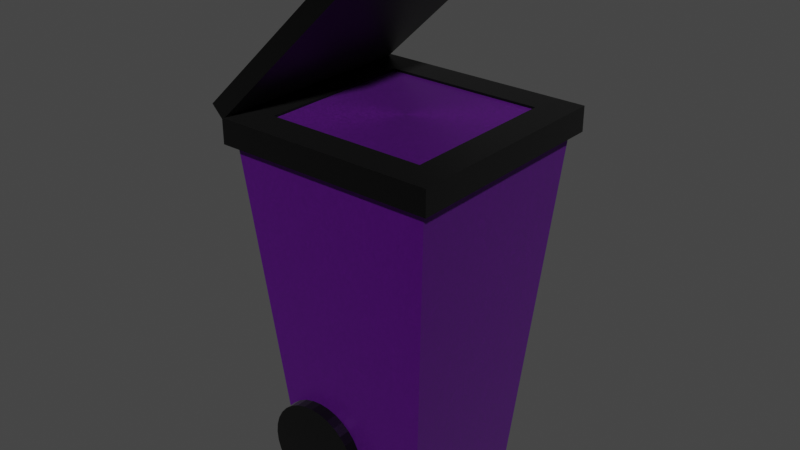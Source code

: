 # Source: PurpleBin.blend  (saved by Blender 2.93.21; exported with 4.5.12 LTS)
import bpy
from mathutils import Matrix  # noqa: F401  (used for matrix-valued properties, if any)

bpy.ops.wm.read_factory_settings(use_empty=True)
scene = bpy.context.scene
scene.name = 'Scene'

# ---- collections
col_collection = bpy.data.collections.new('Collection'); scene.collection.children.link(col_collection)

# ---- materials (node trees are filled in below, after node groups)
mat_material = bpy.data.materials.new('Material')
mat_material.alpha_threshold = 0.0
mat_material.use_transparent_shadow = False
mat_material.line_color = (0.0, 0.0, 0.0, 1.0)
mat_material_001 = bpy.data.materials.new('Material.001')
mat_material_001.alpha_threshold = 0.0
mat_material_001.use_transparent_shadow = False
mat_material_001.line_color = (0.0, 0.0, 0.0, 1.0)
mat_material_003 = bpy.data.materials.new('Material.003')
mat_material_003.alpha_threshold = 0.0
mat_material_003.use_transparent_shadow = False
mat_material_003.line_color = (0.0, 0.0, 0.0, 1.0)

# ---- material node trees
mat_material.use_nodes = True; mat_material.node_tree.nodes.clear()
_N = mat_material.node_tree.nodes; _L = mat_material.node_tree.links
n0 = _N.new('ShaderNodeOutputMaterial'); n0.name = 'Material Output'; n0.location = (300, 300)
n1 = _N.new('ShaderNodeBsdfPrincipled'); n1.name = 'Principled BSDF'; n1.location = (10, 300)
n1.distribution = 'GGX'
n1.subsurface_method = 'BURLEY'
n1.inputs[0].default_value = (0.1454, 0.0, 0.3135, 1.0)
n1.inputs[1].default_value = 0.6764
n1.inputs[3].default_value = 1.45
n1.inputs[14].default_value = (0.9246, 0.9117, 0.9394, 1.0)
n1.inputs[15].default_value = 0.3273
n1.inputs[19].default_value = 0.1309
n1.inputs[20].default_value = 0.2009
n1.inputs[24].default_value = 0.03491
n1.inputs[27].default_value = (0.0, 0.0, 0.0, 1.0)
n1.inputs[28].default_value = 1.0
n2 = _N.new('ShaderNodeTexNoise'); n2.name = 'Texture bruit'; n2.location = (-343, 267)
n2.inputs[2].default_value = 16.3
n2.inputs[3].default_value = 16.0
n2.inputs[4].default_value = 0.8333
n2.inputs[8].default_value = 5.0
_L.new(n1.outputs[0], n0.inputs[0])
_L.new(n2.outputs[0], n1.inputs[2])
n0.is_active_output = True
mat_material_001.use_nodes = True; mat_material_001.node_tree.nodes.clear()
_N = mat_material_001.node_tree.nodes; _L = mat_material_001.node_tree.links
n0 = _N.new('ShaderNodeOutputMaterial'); n0.name = 'Material Output'; n0.location = (300, 300)
n1 = _N.new('ShaderNodeBsdfPrincipled'); n1.name = 'Principled BSDF'; n1.location = (10, 300)
n1.distribution = 'GGX'
n1.subsurface_method = 'BURLEY'
n1.inputs[0].default_value = (0.0, 0.0, 0.0, 1.0)
n1.inputs[1].default_value = 0.5382
n1.inputs[2].default_value = 0.4
n1.inputs[3].default_value = 1.45
n1.inputs[14].default_value = (0.874, 0.874, 0.874, 1.0)
n1.inputs[24].default_value = 0.03491
n1.inputs[27].default_value = (0.0, 0.0, 0.0, 1.0)
n1.inputs[28].default_value = 1.0
_L.new(n1.outputs[0], n0.inputs[0])
n0.is_active_output = True
mat_material_003.use_nodes = True; mat_material_003.node_tree.nodes.clear()
_N = mat_material_003.node_tree.nodes; _L = mat_material_003.node_tree.links
n0 = _N.new('ShaderNodeOutputMaterial'); n0.name = 'Material Output'; n0.location = (300, 300)
n1 = _N.new('ShaderNodeBsdfPrincipled'); n1.name = 'Principled BSDF'; n1.location = (10, 300)
n1.distribution = 'GGX'
n1.subsurface_method = 'BURLEY'
n1.inputs[0].default_value = (0.0, 0.0, 0.0, 1.0)
n1.inputs[1].default_value = 0.5382
n1.inputs[2].default_value = 0.4
n1.inputs[3].default_value = 1.45
n1.inputs[14].default_value = (0.874, 0.874, 0.874, 1.0)
n1.inputs[24].default_value = 0.03491
n1.inputs[27].default_value = (0.0, 0.0, 0.0, 1.0)
n1.inputs[28].default_value = 1.0
_L.new(n1.outputs[0], n0.inputs[0])
n0.is_active_output = True

# ---- world
world_world = bpy.data.worlds.new('World'); scene.world = world_world
world_world.use_nodes = True; world_world.node_tree.nodes.clear()
_N = world_world.node_tree.nodes; _L = world_world.node_tree.links
n0 = _N.new('ShaderNodeOutputWorld'); n0.name = 'World Output'; n0.location = (300, 300)
n1 = _N.new('ShaderNodeBackground'); n1.name = 'Background'; n1.location = (10, 300)
n1.inputs[0].default_value = (0.05088, 0.05088, 0.05088, 1.0)
_L.new(n1.outputs[0], n0.inputs[0])
n0.is_active_output = True
world_world.color = (0.05088, 0.05088, 0.05088)
world_world.use_sun_shadow = False
world_world.sun_shadow_jitter_overblur = 0.0

# ---- meshes
me_cube = bpy.data.meshes.new('Cube')
me_cube.from_pydata([(1.423, 1.423, 4.085), (1.0, 1.0, -1.0), (1.423, -1.423, 4.085), (1.0, -1.0, -1.0), (-1.423, 1.423, 4.085), (-1.0, 1.0, -1.0), (-1.423, -1.423, 4.085), (-1.0, -1.0, -1.0)], [], [(0, 4, 6, 2), (3, 2, 6, 7), (7, 6, 4, 5), (5, 1, 3, 7), (1, 0, 2, 3), (5, 4, 0, 1)])
_uv = me_cube.uv_layers.new(name='UVMap')
_uv.uv.foreach_set('vector', [0.625, 0.5, 0.875, 0.5, 0.875, 0.75, 0.625, 0.75, 0.375, 0.75, 0.625, 0.75, 0.625, 1.0, 0.375, 1.0, 0.375, 0.0, 0.625, 0.0, 0.625, 0.25, 0.375, 0.25, 0.125, 0.5, 0.375, 0.5, 0.375, 0.75, 0.125, 0.75, 0.375, 0.5, 0.625, 0.5, 0.625, 0.75, 0.375, 0.75, 0.375, 0.25, 0.625, 0.25, 0.625, 0.5, 0.375, 0.5])
me_cube.materials.append(mat_material)
me_cube.use_remesh_preserve_volume = False
me_cube.use_remesh_preserve_attributes = False
me_cube.use_mirror_vertex_groups = False
me_cube.update()
me_cube_001 = bpy.data.meshes.new('Cube.001')
me_cube_001.from_pydata([(-1.257, -1.257, -0.3184), (-1.743, -1.743, 0.06638), (-1.257, 1.257, -0.3184), (-1.743, 1.743, 0.06638), (1.257, -1.257, -0.3184), (1.743, -1.743, 0.06638), (1.257, 1.257, -0.3184), (1.743, 1.743, 0.06638), (-1.743, 1.743, -0.3184), (-1.743, -1.743, -0.3184), (1.743, 1.743, -0.3184), (1.743, -1.743, -0.3184), (-1.257, 1.257, 0.646), (-1.257, -1.257, 0.646), (1.257, 1.257, 0.646), (1.257, -1.257, 0.646)], [], [(9, 1, 3, 8), (8, 3, 7, 10), (10, 7, 5, 11), (11, 5, 1, 9), (6, 4, 15, 14), (7, 3, 1, 5), (2, 0, 9, 8), (6, 2, 8, 10), (4, 6, 10, 11), (0, 4, 11, 9), (12, 14, 15, 13), (0, 2, 12, 13), (4, 0, 13, 15), (2, 6, 14, 12)])
_uv = me_cube_001.uv_layers.new(name='CarteUV')
_uv.uv.foreach_set('vector', [0.375, 0.0, 0.625, 0.0, 0.625, 0.25, 0.375, 0.25, 0.375, 0.25, 0.625, 0.25, 0.625, 0.5, 0.375, 0.5, 0.375, 0.5, 0.625, 0.5, 0.625, 0.75, 0.375, 0.75, 0.375, 0.75, 0.625, 0.75, 0.625, 1.0, 0.375, 1.0, 0.3402, 0.5348, 0.3402, 0.7152, 0.3402, 0.7152, 0.3402, 0.5348, 0.625, 0.5, 0.875, 0.5, 0.875, 0.75, 0.625, 0.75, 0.1598, 0.5348, 0.1598, 0.7152, 0.125, 0.75, 0.125, 0.5, 0.3402, 0.5348, 0.1598, 0.5348, 0.125, 0.5, 0.375, 0.5, 0.3402, 0.7152, 0.3402, 0.5348, 0.375, 0.5, 0.375, 0.75, 0.1598, 0.7152, 0.3402, 0.7152, 0.375, 0.75, 0.125, 0.75, 0.1598, 0.5348, 0.3402, 0.5348, 0.3402, 0.7152, 0.1598, 0.7152, 0.1598, 0.7152, 0.1598, 0.5348, 0.1598, 0.5348, 0.1598, 0.7152, 0.3402, 0.7152, 0.1598, 0.7152, 0.1598, 0.7152, 0.3402, 0.7152, 0.1598, 0.5348, 0.3402, 0.5348, 0.3402, 0.5348, 0.1598, 0.5348])
me_cube_001.materials.append(mat_material_001)
me_cube_001.use_remesh_fix_poles = True
me_cube_001.use_remesh_preserve_attributes = False
me_cube_001.update()
me_cylindre = bpy.data.meshes.new('Cylindre')
me_cylindre.from_pydata([(1.01e-19, 0.6733, 0.8023), (-8.767e-30, 0.6733, 0.9614), (0.1313, 0.6603, 0.8023), (0.1313, 0.6603, 0.9614), (0.2576, 0.622, 0.8023), (0.2576, 0.622, 0.9614), (0.374, 0.5598, 0.8023), (0.374, 0.5598, 0.9614), (0.4761, 0.4761, 0.8023), (0.4761, 0.4761, 0.9614), (0.5598, 0.374, 0.8023), (0.5598, 0.374, 0.9614), (0.622, 0.2576, 0.8023), (0.622, 0.2576, 0.9614), (0.6603, 0.1313, 0.8023), (0.6603, 0.1313, 0.9614), (0.6733, -1.648e-08, 0.8023), (0.6733, -6.838e-08, 0.9614), (0.6603, -0.1313, 0.8023), (0.6603, -0.1313, 0.9614), (0.622, -0.2576, 0.8023), (0.622, -0.2576, 0.9614), (0.5598, -0.374, 0.8023), (0.5598, -0.374, 0.9614), (0.4761, -0.4761, 0.8023), (0.4761, -0.4761, 0.9614), (0.374, -0.5598, 0.8023), (0.374, -0.5598, 0.9614), (0.2576, -0.622, 0.8023), (0.2576, -0.622, 0.9614), (0.1313, -0.6603, 0.8023), (0.1313, -0.6603, 0.9614), (-5.886e-08, -0.6733, 0.8023), (-5.886e-08, -0.6733, 0.9614), (-0.1313, -0.6603, 0.8023), (-0.1313, -0.6603, 0.9614), (-0.2576, -0.622, 0.8023), (-0.2576, -0.622, 0.9614), (-0.374, -0.5598, 0.8023), (-0.374, -0.5598, 0.9614), (-0.4761, -0.4761, 0.8023), (-0.4761, -0.4761, 0.9614), (-0.5598, -0.374, 0.8023), (-0.5598, -0.374, 0.9614), (-0.622, -0.2576, 0.8023), (-0.622, -0.2576, 0.9614), (-0.6603, -0.1313, 0.8023), (-0.6603, -0.1313, 0.9614), (-0.6733, 2.098e-08, 0.8023), (-0.6733, -3.092e-08, 0.9614), (-0.6603, 0.1313, 0.8023), (-0.6603, 0.1313, 0.9614), (-0.622, 0.2576, 0.8023), (-0.622, 0.2576, 0.9614), (-0.5598, 0.374, 0.8023), (-0.5598, 0.374, 0.9614), (-0.4761, 0.4761, 0.8023), (-0.4761, 0.4761, 0.9614), (-0.374, 0.5598, 0.8023), (-0.374, 0.5598, 0.9614), (-0.2576, 0.622, 0.8023), (-0.2576, 0.622, 0.9614), (-0.1313, 0.6603, 0.8023), (-0.1313, 0.6603, 0.9614)], [], [(0, 1, 3, 2), (2, 3, 5, 4), (4, 5, 7, 6), (6, 7, 9, 8), (8, 9, 11, 10), (10, 11, 13, 12), (12, 13, 15, 14), (14, 15, 17, 16), (16, 17, 19, 18), (18, 19, 21, 20), (20, 21, 23, 22), (22, 23, 25, 24), (24, 25, 27, 26), (26, 27, 29, 28), (28, 29, 31, 30), (30, 31, 33, 32), (32, 33, 35, 34), (34, 35, 37, 36), (36, 37, 39, 38), (38, 39, 41, 40), (40, 41, 43, 42), (42, 43, 45, 44), (44, 45, 47, 46), (46, 47, 49, 48), (48, 49, 51, 50), (50, 51, 53, 52), (52, 53, 55, 54), (54, 55, 57, 56), (56, 57, 59, 58), (58, 59, 61, 60), (3, 1, 63, 61, 59, 57, 55, 53, 51, 49, 47, 45, 43, 41, 39, 37, 35, 33, 31, 29, 27, 25, 23, 21, 19, 17, 15, 13, 11, 9, 7, 5), (60, 61, 63, 62), (62, 63, 1, 0), (0, 2, 4, 6, 8, 10, 12, 14, 16, 18, 20, 22, 24, 26, 28, 30, 32, 34, 36, 38, 40, 42, 44, 46, 48, 50, 52, 54, 56, 58, 60, 62)])
_uv = me_cylindre.uv_layers.new(name='CarteUV')
_uv.uv.foreach_set('vector', [1.0, 0.5, 1.0, 1.0, 0.9688, 1.0, 0.9688, 0.5, 0.9688, 0.5, 0.9688, 1.0, 0.9375, 1.0, 0.9375, 0.5, 0.9375, 0.5, 0.9375, 1.0, 0.9062, 1.0, 0.9062, 0.5, 0.9062, 0.5, 0.9062, 1.0, 0.875, 1.0, 0.875, 0.5, 0.875, 0.5, 0.875, 1.0, 0.8438, 1.0, 0.8438, 0.5, 0.8438, 0.5, 0.8438, 1.0, 0.8125, 1.0, 0.8125, 0.5, 0.8125, 0.5, 0.8125, 1.0, 0.7812, 1.0, 0.7812, 0.5, 0.7812, 0.5, 0.7812, 1.0, 0.75, 1.0, 0.75, 0.5, 0.75, 0.5, 0.75, 1.0, 0.7188, 1.0, 0.7188, 0.5, 0.7188, 0.5, 0.7188, 1.0, 0.6875, 1.0, 0.6875, 0.5, 0.6875, 0.5, 0.6875, 1.0, 0.6562, 1.0, 0.6562, 0.5, 0.6562, 0.5, 0.6562, 1.0, 0.625, 1.0, 0.625, 0.5, 0.625, 0.5, 0.625, 1.0, 0.5938, 1.0, 0.5938, 0.5, 0.5938, 0.5, 0.5938, 1.0, 0.5625, 1.0, 0.5625, 0.5, 0.5625, 0.5, 0.5625, 1.0, 0.5312, 1.0, 0.5312, 0.5, 0.5312, 0.5, 0.5312, 1.0, 0.5, 1.0, 0.5, 0.5, 0.5, 0.5, 0.5, 1.0, 0.4688, 1.0, 0.4688, 0.5, 0.4688, 0.5, 0.4688, 1.0, 0.4375, 1.0, 0.4375, 0.5, 0.4375, 0.5, 0.4375, 1.0, 0.4062, 1.0, 0.4062, 0.5, 0.4062, 0.5, 0.4062, 1.0, 0.375, 1.0, 0.375, 0.5, 0.375, 0.5, 0.375, 1.0, 0.3438, 1.0, 0.3438, 0.5, 0.3438, 0.5, 0.3438, 1.0, 0.3125, 1.0, 0.3125, 0.5, 0.3125, 0.5, 0.3125, 1.0, 0.2812, 1.0, 0.2812, 0.5, 0.2812, 0.5, 0.2812, 1.0, 0.25, 1.0, 0.25, 0.5, 0.25, 0.5, 0.25, 1.0, 0.2188, 1.0, 0.2188, 0.5, 0.2188, 0.5, 0.2188, 1.0, 0.1875, 1.0, 0.1875, 0.5, 0.1875, 0.5, 0.1875, 1.0, 0.1562, 1.0, 0.1562, 0.5, 0.1562, 0.5, 0.1562, 1.0, 0.125, 1.0, 0.125, 0.5, 0.125, 0.5, 0.125, 1.0, 0.09375, 1.0, 0.09375, 0.5, 0.09375, 0.5, 0.09375, 1.0, 0.0625, 1.0, 0.0625, 0.5, 0.2968, 0.4854, 0.25, 0.49, 0.2032, 0.4854, 0.1582, 0.4717, 0.1167, 0.4496, 0.08029, 0.4197, 0.05045, 0.3833, 0.02827, 0.3418, 0.01461, 0.2968, 0.01, 0.25, 0.01461, 0.2032, 0.02827, 0.1582, 0.05045, 0.1167, 0.08029, 0.08029, 0.1167, 0.05045, 0.1582, 0.02827, 0.2032, 0.01461, 0.25, 0.01, 0.2968, 0.01461, 0.3418, 0.02827, 0.3833, 0.05045, 0.4197, 0.08029, 0.4496, 0.1167, 0.4717, 0.1582, 0.4854, 0.2032, 0.49, 0.25, 0.4854, 0.2968, 0.4717, 0.3418, 0.4496, 0.3833, 0.4197, 0.4197, 0.3833, 0.4496, 0.3418, 0.4717, 0.0625, 0.5, 0.0625, 1.0, 0.03125, 1.0, 0.03125, 0.5, 0.03125, 0.5, 0.03125, 1.0, 0.0, 1.0, 0.0, 0.5, 0.75, 0.49, 0.7968, 0.4854, 0.8418, 0.4717, 0.8833, 0.4496, 0.9197, 0.4197, 0.9496, 0.3833, 0.9717, 0.3418, 0.9854, 0.2968, 0.99, 0.25, 0.9854, 0.2032, 0.9717, 0.1582, 0.9496, 0.1167, 0.9197, 0.08029, 0.8833, 0.05045, 0.8418, 0.02827, 0.7968, 0.01461, 0.75, 0.01, 0.7032, 0.01461, 0.6582, 0.02827, 0.6167, 0.05045, 0.5803, 0.08029, 0.5504, 0.1167, 0.5283, 0.1582, 0.5146, 0.2032, 0.51, 0.25, 0.5146, 0.2968, 0.5283, 0.3418, 0.5504, 0.3833, 0.5803, 0.4197, 0.6167, 0.4496, 0.6582, 0.4717, 0.7032, 0.4854])
me_cylindre.materials.append(mat_material_003)
me_cylindre.use_remesh_fix_poles = True
me_cylindre.use_remesh_preserve_attributes = False
me_cylindre.update()
me_cylindre_001 = bpy.data.meshes.new('Cylindre.001')
me_cylindre_001.from_pydata([(1.01e-19, 0.6733, 0.8023), (-8.767e-30, 0.6733, 0.9614), (0.1313, 0.6603, 0.8023), (0.1313, 0.6603, 0.9614), (0.2576, 0.622, 0.8023), (0.2576, 0.622, 0.9614), (0.374, 0.5598, 0.8023), (0.374, 0.5598, 0.9614), (0.4761, 0.4761, 0.8023), (0.4761, 0.4761, 0.9614), (0.5598, 0.374, 0.8023), (0.5598, 0.374, 0.9614), (0.622, 0.2576, 0.8023), (0.622, 0.2576, 0.9614), (0.6603, 0.1313, 0.8023), (0.6603, 0.1313, 0.9614), (0.6733, -1.648e-08, 0.8023), (0.6733, -6.838e-08, 0.9614), (0.6603, -0.1313, 0.8023), (0.6603, -0.1313, 0.9614), (0.622, -0.2576, 0.8023), (0.622, -0.2576, 0.9614), (0.5598, -0.374, 0.8023), (0.5598, -0.374, 0.9614), (0.4761, -0.4761, 0.8023), (0.4761, -0.4761, 0.9614), (0.374, -0.5598, 0.8023), (0.374, -0.5598, 0.9614), (0.2576, -0.622, 0.8023), (0.2576, -0.622, 0.9614), (0.1313, -0.6603, 0.8023), (0.1313, -0.6603, 0.9614), (-5.886e-08, -0.6733, 0.8023), (-5.886e-08, -0.6733, 0.9614), (-0.1313, -0.6603, 0.8023), (-0.1313, -0.6603, 0.9614), (-0.2576, -0.622, 0.8023), (-0.2576, -0.622, 0.9614), (-0.374, -0.5598, 0.8023), (-0.374, -0.5598, 0.9614), (-0.4761, -0.4761, 0.8023), (-0.4761, -0.4761, 0.9614), (-0.5598, -0.374, 0.8023), (-0.5598, -0.374, 0.9614), (-0.622, -0.2576, 0.8023), (-0.622, -0.2576, 0.9614), (-0.6603, -0.1313, 0.8023), (-0.6603, -0.1313, 0.9614), (-0.6733, 2.098e-08, 0.8023), (-0.6733, -3.092e-08, 0.9614), (-0.6603, 0.1313, 0.8023), (-0.6603, 0.1313, 0.9614), (-0.622, 0.2576, 0.8023), (-0.622, 0.2576, 0.9614), (-0.5598, 0.374, 0.8023), (-0.5598, 0.374, 0.9614), (-0.4761, 0.4761, 0.8023), (-0.4761, 0.4761, 0.9614), (-0.374, 0.5598, 0.8023), (-0.374, 0.5598, 0.9614), (-0.2576, 0.622, 0.8023), (-0.2576, 0.622, 0.9614), (-0.1313, 0.6603, 0.8023), (-0.1313, 0.6603, 0.9614)], [], [(0, 1, 3, 2), (2, 3, 5, 4), (4, 5, 7, 6), (6, 7, 9, 8), (8, 9, 11, 10), (10, 11, 13, 12), (12, 13, 15, 14), (14, 15, 17, 16), (16, 17, 19, 18), (18, 19, 21, 20), (20, 21, 23, 22), (22, 23, 25, 24), (24, 25, 27, 26), (26, 27, 29, 28), (28, 29, 31, 30), (30, 31, 33, 32), (32, 33, 35, 34), (34, 35, 37, 36), (36, 37, 39, 38), (38, 39, 41, 40), (40, 41, 43, 42), (42, 43, 45, 44), (44, 45, 47, 46), (46, 47, 49, 48), (48, 49, 51, 50), (50, 51, 53, 52), (52, 53, 55, 54), (54, 55, 57, 56), (56, 57, 59, 58), (58, 59, 61, 60), (3, 1, 63, 61, 59, 57, 55, 53, 51, 49, 47, 45, 43, 41, 39, 37, 35, 33, 31, 29, 27, 25, 23, 21, 19, 17, 15, 13, 11, 9, 7, 5), (60, 61, 63, 62), (62, 63, 1, 0), (0, 2, 4, 6, 8, 10, 12, 14, 16, 18, 20, 22, 24, 26, 28, 30, 32, 34, 36, 38, 40, 42, 44, 46, 48, 50, 52, 54, 56, 58, 60, 62)])
_uv = me_cylindre_001.uv_layers.new(name='CarteUV')
_uv.uv.foreach_set('vector', [1.0, 0.5, 1.0, 1.0, 0.9688, 1.0, 0.9688, 0.5, 0.9688, 0.5, 0.9688, 1.0, 0.9375, 1.0, 0.9375, 0.5, 0.9375, 0.5, 0.9375, 1.0, 0.9062, 1.0, 0.9062, 0.5, 0.9062, 0.5, 0.9062, 1.0, 0.875, 1.0, 0.875, 0.5, 0.875, 0.5, 0.875, 1.0, 0.8438, 1.0, 0.8438, 0.5, 0.8438, 0.5, 0.8438, 1.0, 0.8125, 1.0, 0.8125, 0.5, 0.8125, 0.5, 0.8125, 1.0, 0.7812, 1.0, 0.7812, 0.5, 0.7812, 0.5, 0.7812, 1.0, 0.75, 1.0, 0.75, 0.5, 0.75, 0.5, 0.75, 1.0, 0.7188, 1.0, 0.7188, 0.5, 0.7188, 0.5, 0.7188, 1.0, 0.6875, 1.0, 0.6875, 0.5, 0.6875, 0.5, 0.6875, 1.0, 0.6562, 1.0, 0.6562, 0.5, 0.6562, 0.5, 0.6562, 1.0, 0.625, 1.0, 0.625, 0.5, 0.625, 0.5, 0.625, 1.0, 0.5938, 1.0, 0.5938, 0.5, 0.5938, 0.5, 0.5938, 1.0, 0.5625, 1.0, 0.5625, 0.5, 0.5625, 0.5, 0.5625, 1.0, 0.5312, 1.0, 0.5312, 0.5, 0.5312, 0.5, 0.5312, 1.0, 0.5, 1.0, 0.5, 0.5, 0.5, 0.5, 0.5, 1.0, 0.4688, 1.0, 0.4688, 0.5, 0.4688, 0.5, 0.4688, 1.0, 0.4375, 1.0, 0.4375, 0.5, 0.4375, 0.5, 0.4375, 1.0, 0.4062, 1.0, 0.4062, 0.5, 0.4062, 0.5, 0.4062, 1.0, 0.375, 1.0, 0.375, 0.5, 0.375, 0.5, 0.375, 1.0, 0.3438, 1.0, 0.3438, 0.5, 0.3438, 0.5, 0.3438, 1.0, 0.3125, 1.0, 0.3125, 0.5, 0.3125, 0.5, 0.3125, 1.0, 0.2812, 1.0, 0.2812, 0.5, 0.2812, 0.5, 0.2812, 1.0, 0.25, 1.0, 0.25, 0.5, 0.25, 0.5, 0.25, 1.0, 0.2188, 1.0, 0.2188, 0.5, 0.2188, 0.5, 0.2188, 1.0, 0.1875, 1.0, 0.1875, 0.5, 0.1875, 0.5, 0.1875, 1.0, 0.1562, 1.0, 0.1562, 0.5, 0.1562, 0.5, 0.1562, 1.0, 0.125, 1.0, 0.125, 0.5, 0.125, 0.5, 0.125, 1.0, 0.09375, 1.0, 0.09375, 0.5, 0.09375, 0.5, 0.09375, 1.0, 0.0625, 1.0, 0.0625, 0.5, 0.2968, 0.4854, 0.25, 0.49, 0.2032, 0.4854, 0.1582, 0.4717, 0.1167, 0.4496, 0.08029, 0.4197, 0.05045, 0.3833, 0.02827, 0.3418, 0.01461, 0.2968, 0.01, 0.25, 0.01461, 0.2032, 0.02827, 0.1582, 0.05045, 0.1167, 0.08029, 0.08029, 0.1167, 0.05045, 0.1582, 0.02827, 0.2032, 0.01461, 0.25, 0.01, 0.2968, 0.01461, 0.3418, 0.02827, 0.3833, 0.05045, 0.4197, 0.08029, 0.4496, 0.1167, 0.4717, 0.1582, 0.4854, 0.2032, 0.49, 0.25, 0.4854, 0.2968, 0.4717, 0.3418, 0.4496, 0.3833, 0.4197, 0.4197, 0.3833, 0.4496, 0.3418, 0.4717, 0.0625, 0.5, 0.0625, 1.0, 0.03125, 1.0, 0.03125, 0.5, 0.03125, 0.5, 0.03125, 1.0, 0.0, 1.0, 0.0, 0.5, 0.75, 0.49, 0.7968, 0.4854, 0.8418, 0.4717, 0.8833, 0.4496, 0.9197, 0.4197, 0.9496, 0.3833, 0.9717, 0.3418, 0.9854, 0.2968, 0.99, 0.25, 0.9854, 0.2032, 0.9717, 0.1582, 0.9496, 0.1167, 0.9197, 0.08029, 0.8833, 0.05045, 0.8418, 0.02827, 0.7968, 0.01461, 0.75, 0.01, 0.7032, 0.01461, 0.6582, 0.02827, 0.6167, 0.05045, 0.5803, 0.08029, 0.5504, 0.1167, 0.5283, 0.1582, 0.5146, 0.2032, 0.51, 0.25, 0.5146, 0.2968, 0.5283, 0.3418, 0.5504, 0.3833, 0.5803, 0.4197, 0.6167, 0.4496, 0.6582, 0.4717, 0.7032, 0.4854])
me_cylindre_001.materials.append(mat_material_001)
me_cylindre_001.use_remesh_fix_poles = True
me_cylindre_001.use_remesh_preserve_attributes = False
me_cylindre_001.update()
me_cube_002 = bpy.data.meshes.new('Cube.002')
me_cube_002.from_pydata([(-1.874, -2.525, -0.1145), (-1.874, -2.525, 0.1145), (-1.874, 0.4197, -0.1145), (-1.874, 0.4197, 0.1145), (1.0, -2.525, -0.1145), (1.0, -2.525, 0.1145), (1.0, 0.4197, -0.1145), (1.0, 0.4197, 0.1145)], [], [(0, 1, 3, 2), (2, 3, 7, 6), (6, 7, 5, 4), (4, 5, 1, 0), (2, 6, 4, 0), (7, 3, 1, 5)])
_uv = me_cube_002.uv_layers.new(name='CarteUV')
_uv.uv.foreach_set('vector', [0.375, 0.0, 0.625, 0.0, 0.625, 0.25, 0.375, 0.25, 0.375, 0.25, 0.625, 0.25, 0.625, 0.5, 0.375, 0.5, 0.375, 0.5, 0.625, 0.5, 0.625, 0.75, 0.375, 0.75, 0.375, 0.75, 0.625, 0.75, 0.625, 1.0, 0.375, 1.0, 0.125, 0.5, 0.375, 0.5, 0.375, 0.75, 0.125, 0.75, 0.625, 0.5, 0.875, 0.5, 0.875, 0.75, 0.625, 0.75])
me_cube_002.materials.append(mat_material_001)
me_cube_002.use_remesh_fix_poles = True
me_cube_002.use_remesh_preserve_attributes = False
me_cube_002.update()

# ---- objects
ob_cube = bpy.data.objects.new('Cube', me_cube)
ob_cube_001 = bpy.data.objects.new('Cube.001', me_cube_001)
ob_cylindre = bpy.data.objects.new('Cylindre', me_cylindre)
ob_cylindre_001 = bpy.data.objects.new('Cylindre.001', me_cylindre_001)
ob_cube_002 = bpy.data.objects.new('Cube.002', me_cube_002)

# ---- transforms, parenting, visibility, modifiers, constraints
ob_cube.location = (0.0, 0.0, 1.302)
ob_cube.lock_rotations_4d = False
ob_cube.empty_display_type = 'ARROWS'
ob_cube.lineart.crease_threshold = 0.0
ob_cube_001.location = (0.0, 0.0, 5.142)
ob_cube_001.scale = (-0.8682, -0.8682, -0.8682)
ob_cylindre.location = (-0.4931, -0.308, 0.9308)
ob_cylindre.rotation_euler = (1.571, 6.146e-18, -8.507e-20)
ob_cylindre_001.location = (-0.4931, 2.065, 0.9308)
ob_cylindre_001.rotation_euler = (1.571, 6.146e-18, -8.507e-20)
ob_cube_002.location = (-0.2515, 1.033, 6.755)
ob_cube_002.rotation_euler = (0.0, -0.7612, 0.0)

# ---- collection membership
col_collection.objects.link(ob_cube)
col_collection.objects.link(ob_cube_001)
col_collection.objects.link(ob_cylindre)
col_collection.objects.link(ob_cylindre_001)
col_collection.objects.link(ob_cube_002)

# ---- scene / render settings (as saved in the file)
scene.frame_start = 1; scene.frame_end = 250; scene.frame_set(1)
scene.render.engine = 'BLENDER_EEVEE_NEXT'
scene.cycles.use_denoising = False
scene.cycles.samples = 128
scene.cycles.sampling_pattern = 'TABULATED_SOBOL'
scene.cycles.use_adaptive_sampling = False
scene.cycles.use_light_tree = False
scene.view_settings.view_transform = 'Filmic'
bpy.context.view_layer.update()

# ---- added for rendering (the .blend has no active camera and no usable light): camera, sun
cam_auto = bpy.data.cameras.new('AutoCamera')
cam_auto.lens = 50.0
cam_auto.sensor_width = 36.0
cam_auto.clip_end = 1000.0
ob_auto_camera = bpy.data.objects.new('AutoCamera', cam_auto)
scene.collection.objects.link(ob_auto_camera)
ob_auto_camera.location = (7.77749, -9.43759, 10.1845)
ob_auto_camera.rotation_euler = (1.09748, -7.21219e-08, 0.694738)
scene.camera = ob_auto_camera
light_auto_sun = bpy.data.lights.new('AutoSun', 'SUN')
light_auto_sun.energy = 3.0
light_auto_sun.angle = 0.0523599
ob_auto_sun = bpy.data.objects.new('AutoSun', light_auto_sun)
scene.collection.objects.link(ob_auto_sun)
ob_auto_sun.rotation_euler = (0.872665, 0.174533, 0.523599)
bpy.context.view_layer.update()
